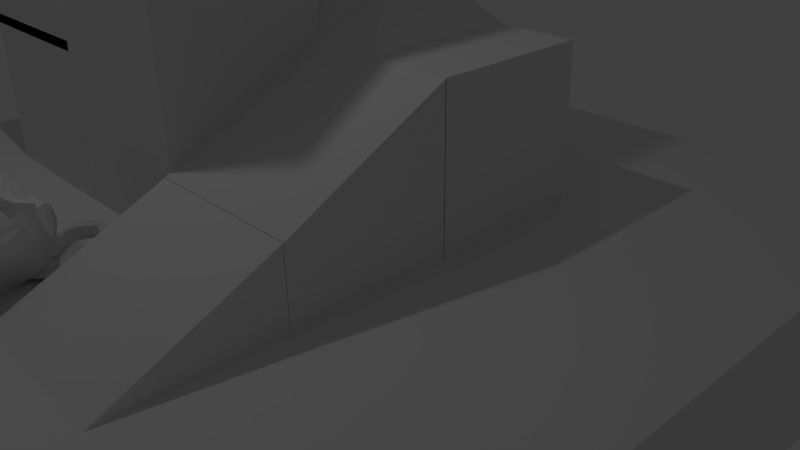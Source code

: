 # Source: untitled.blend  (saved by Blender 2.76.0; exported with 4.5.12 LTS)
import bpy
from mathutils import Matrix  # noqa: F401  (used for matrix-valued properties, if any)

bpy.ops.wm.read_factory_settings(use_empty=True)
scene = bpy.context.scene
scene.name = 'Scene'

# ---- collections
col_collection_1 = bpy.data.collections.new('Collection 1'); scene.collection.children.link(col_collection_1)

# ---- materials (node trees are filled in below, after node groups)
mat_material_001 = bpy.data.materials.new('Material.001')
mat_material_001.alpha_threshold = 0.0
mat_material_001.use_transparent_shadow = False
mat_material_001.roughness = 0.5
mat_material_002 = bpy.data.materials.new('Material.002')
mat_material_002.alpha_threshold = 0.0
mat_material_002.use_transparent_shadow = False
mat_material_002.roughness = 0.5

# ---- material node trees

# ---- world
world_world = bpy.data.worlds.new('World'); scene.world = world_world
world_world.color = (0.05088, 0.05088, 0.05088)
world_world.use_sun_shadow = False
world_world.sun_shadow_jitter_overblur = 0.0
world_world.cycles.sampling_method = 'MANUAL'
world_world.cycles.sample_map_resolution = 256

# ---- cameras
cam_camera = bpy.data.cameras.new('Camera')
cam_camera.clip_end = 100.0
cam_camera.lens = 35.0
cam_camera.sensor_width = 32.0
cam_camera.sensor_height = 18.0
cam_camera.ortho_scale = 7.314
cam_camera.dof.focus_distance = 0.0
cam_camera.dof.aperture_fstop = 128.0

# ---- lights
light_lamp = bpy.data.lights.new('Lamp', 'POINT')
light_lamp.transmission_factor = 0.0
light_lamp.cutoff_distance = 30.0
light_lamp.energy = 100.0
light_lamp.shadow_buffer_clip_start = 1.001
light_lamp.shadow_soft_size = 0.1
light_lamp.shadow_maximum_resolution = 0.006
light_lamp.use_absolute_resolution = True
light_lamp.cycles.use_multiple_importance_sampling = False

# ---- meshes
me_cube_014 = bpy.data.meshes.new('Cube.014')
me_cube_014.from_pydata([(-1.0, -1.0, -1.0), (-1.0, -1.0, 1.0), (-1.0, 1.0, -1.0), (-1.0, 1.0, 1.0), (1.0, -1.0, -1.0), (1.0, -1.0, 1.0), (1.0, 1.0, -1.0), (1.0, 1.0, 1.0)], [], [(1, 3, 2, 0), (3, 7, 6, 2), (7, 5, 4, 6), (5, 1, 0, 4), (0, 2, 6, 4), (5, 7, 3, 1)])
_uv = me_cube_014.uv_layers.new(name='UVMap')
_uv.uv.foreach_set('vector', [0.3331, 0.0001998, 0.0001998, 0.0001998, 0.0001998, 0.3331, 0.3331, 0.3331, 0.3331, 0.3335, 0.0001998, 0.3335, 0.0001998, 0.6665, 0.3331, 0.6665, 0.0001998, 0.6669, 0.3331, 0.6669, 0.3331, 0.9998, 0.0001998, 0.9998, 0.3335, 0.0001998, 0.6665, 0.0001998, 0.6665, 0.3331, 0.3335, 0.3331, 0.6665, 0.6665, 0.6665, 0.3335, 0.3335, 0.3335, 0.3335, 0.6665, 0.6669, 0.3331, 0.6669, 0.0001998, 0.9998, 0.0001998, 0.9998, 0.3331])
me_cube_014.materials.append(mat_material_001)
me_cube_014.use_remesh_preserve_volume = False
me_cube_014.use_remesh_preserve_attributes = False
me_cube_014.use_mirror_vertex_groups = False
me_cube_014.update()
me_suzanne = bpy.data.meshes.new('Suzanne')
me_suzanne.from_pydata([(0.4375, -0.7656, 0.1641), (-0.4375, -0.7656, 0.1641), (0.5, -0.6875, 0.09375), (-0.5, -0.6875, 0.09375), (0.5469, -0.5781, 0.05469), (-0.5469, -0.5781, 0.05469), (0.3516, -0.6172, -0.02344), (-0.3516, -0.6172, -0.02344), (0.3516, -0.7188, 0.03125), (-0.3516, -0.7188, 0.03125), (0.3516, -0.7812, 0.1328), (-0.3516, -0.7812, 0.1328), (0.2734, -0.7969, 0.1641), (-0.2734, -0.7969, 0.1641), (0.2031, -0.7422, 0.09375), (-0.2031, -0.7422, 0.09375), (0.1562, -0.6484, 0.05469), (-0.1562, -0.6484, 0.05469), (0.07812, -0.6562, 0.2422), (-0.07812, -0.6562, 0.2422), (0.1406, -0.7422, 0.2422), (-0.1406, -0.7422, 0.2422), (0.2422, -0.7969, 0.2422), (-0.2422, -0.7969, 0.2422), (0.2734, -0.7969, 0.3281), (-0.2734, -0.7969, 0.3281), (0.2031, -0.7422, 0.3906), (-0.2031, -0.7422, 0.3906), (0.1562, -0.6484, 0.4375), (-0.1562, -0.6484, 0.4375), (0.3516, -0.6172, 0.5156), (-0.3516, -0.6172, 0.5156), (0.3516, -0.7188, 0.4531), (-0.3516, -0.7188, 0.4531), (0.3516, -0.7812, 0.3594), (-0.3516, -0.7812, 0.3594), (0.4375, -0.7656, 0.3281), (-0.4375, -0.7656, 0.3281), (0.5, -0.6875, 0.3906), (-0.5, -0.6875, 0.3906), (0.5469, -0.5781, 0.4375), (-0.5469, -0.5781, 0.4375), (0.625, -0.5625, 0.2422), (-0.625, -0.5625, 0.2422), (0.5625, -0.6719, 0.2422), (-0.5625, -0.6719, 0.2422), (0.4688, -0.7578, 0.2422), (-0.4688, -0.7578, 0.2422), (0.4766, -0.7734, 0.2422), (-0.4766, -0.7734, 0.2422), (0.4453, -0.7812, 0.3359), (-0.4453, -0.7812, 0.3359), (0.3516, -0.8047, 0.375), (-0.3516, -0.8047, 0.375), (0.2656, -0.8203, 0.3359), (-0.2656, -0.8203, 0.3359), (0.2266, -0.8203, 0.2422), (-0.2266, -0.8203, 0.2422), (0.2656, -0.8203, 0.1562), (-0.2656, -0.8203, 0.1562), (0.3516, -0.8281, 0.2422), (-0.3516, -0.8281, 0.2422), (0.3516, -0.8047, 0.1172), (-0.3516, -0.8047, 0.1172), (0.4453, -0.7812, 0.1562), (-0.4453, -0.7812, 0.1562), (0.0, -0.7422, 0.4297), (0.0, -0.8203, 0.3516), (0.0, -0.7344, -0.6797), (0.0, -0.7812, -0.3203), (0.0, -0.7969, -0.1875), (0.0, -0.7188, -0.7734), (0.0, -0.6016, 0.4062), (0.0, -0.5703, 0.5703), (0.0, 0.5469, 0.8984), (0.0, 0.8516, 0.5625), (0.0, 0.8281, 0.07031), (0.0, 0.3516, -0.3828), (0.2031, -0.5625, -0.1875), (-0.2031, -0.5625, -0.1875), (0.3125, -0.5703, -0.4375), (-0.3125, -0.5703, -0.4375), (0.3516, -0.5703, -0.6953), (-0.3516, -0.5703, -0.6953), (0.3672, -0.5312, -0.8906), (-0.3672, -0.5312, -0.8906), (0.3281, -0.5234, -0.9453), (-0.3281, -0.5234, -0.9453), (0.1797, -0.5547, -0.9688), (-0.1797, -0.5547, -0.9688), (0.0, -0.5781, -0.9844), (0.4375, -0.5312, -0.1406), (-0.4375, -0.5312, -0.1406), (0.6328, -0.5391, -0.03906), (-0.6328, -0.5391, -0.03906), (0.8281, -0.4453, 0.1484), (-0.8281, -0.4453, 0.1484), (0.8594, -0.5938, 0.4297), (-0.8594, -0.5938, 0.4297), (0.7109, -0.625, 0.4844), (-0.7109, -0.625, 0.4844), (0.4922, -0.6875, 0.6016), (-0.4922, -0.6875, 0.6016), (0.3203, -0.7344, 0.7578), (-0.3203, -0.7344, 0.7578), (0.1562, -0.7578, 0.7188), (-0.1562, -0.7578, 0.7188), (0.0625, -0.75, 0.4922), (-0.0625, -0.75, 0.4922), (0.1641, -0.7734, 0.4141), (-0.1641, -0.7734, 0.4141), (0.125, -0.7656, 0.3047), (-0.125, -0.7656, 0.3047), (0.2031, -0.7422, 0.09375), (-0.2031, -0.7422, 0.09375), (0.375, -0.7031, 0.01562), (-0.375, -0.7031, 0.01562), (0.4922, -0.6719, 0.0625), (-0.4922, -0.6719, 0.0625), (0.625, -0.6484, 0.1875), (-0.625, -0.6484, 0.1875), (0.6406, -0.6484, 0.2969), (-0.6406, -0.6484, 0.2969), (0.6016, -0.6641, 0.375), (-0.6016, -0.6641, 0.375), (0.4297, -0.7188, 0.4375), (-0.4297, -0.7188, 0.4375), (0.25, -0.7578, 0.4688), (-0.25, -0.7578, 0.4688), (0.0, -0.7344, -0.7656), (0.1094, -0.7344, -0.7188), (-0.1094, -0.7344, -0.7188), (0.1172, -0.7109, -0.8359), (-0.1172, -0.7109, -0.8359), (0.0625, -0.6953, -0.8828), (-0.0625, -0.6953, -0.8828), (0.0, -0.6875, -0.8906), (0.0, -0.75, -0.1953), (0.0, -0.7422, -0.1406), (0.1016, -0.7422, -0.1484), (-0.1016, -0.7422, -0.1484), (0.125, -0.75, -0.2266), (-0.125, -0.75, -0.2266), (0.08594, -0.7422, -0.2891), (-0.08594, -0.7422, -0.2891), (0.3984, -0.6719, -0.04688), (-0.3984, -0.6719, -0.04688), (0.6172, -0.625, 0.05469), (-0.6172, -0.625, 0.05469), (0.7266, -0.6016, 0.2031), (-0.7266, -0.6016, 0.2031), (0.7422, -0.6562, 0.375), (-0.7422, -0.6562, 0.375), (0.6875, -0.7266, 0.4141), (-0.6875, -0.7266, 0.4141), (0.4375, -0.7969, 0.5469), (-0.4375, -0.7969, 0.5469), (0.3125, -0.8359, 0.6406), (-0.3125, -0.8359, 0.6406), (0.2031, -0.8516, 0.6172), (-0.2031, -0.8516, 0.6172), (0.1016, -0.8438, 0.4297), (-0.1016, -0.8438, 0.4297), (0.125, -0.8125, -0.1016), (-0.125, -0.8125, -0.1016), (0.2109, -0.7109, -0.4453), (-0.2109, -0.7109, -0.4453), (0.25, -0.6875, -0.7031), (-0.25, -0.6875, -0.7031), (0.2656, -0.6641, -0.8203), (-0.2656, -0.6641, -0.8203), (0.2344, -0.6328, -0.9141), (-0.2344, -0.6328, -0.9141), (0.1641, -0.6328, -0.9297), (-0.1641, -0.6328, -0.9297), (0.0, -0.6406, -0.9453), (0.0, -0.7266, 0.04688), (0.0, -0.7656, 0.2109), (0.3281, -0.7422, 0.4766), (-0.3281, -0.7422, 0.4766), (0.1641, -0.75, 0.1406), (-0.1641, -0.75, 0.1406), (0.1328, -0.7578, 0.2109), (-0.1328, -0.7578, 0.2109), (0.1172, -0.7344, -0.6875), (-0.1172, -0.7344, -0.6875), (0.07812, -0.75, -0.4453), (-0.07812, -0.75, -0.4453), (0.0, -0.75, -0.4453), (0.0, -0.7422, -0.3281), (0.09375, -0.7812, -0.2734), (-0.09375, -0.7812, -0.2734), (0.1328, -0.7969, -0.2266), (-0.1328, -0.7969, -0.2266), (0.1094, -0.7812, -0.1328), (-0.1094, -0.7812, -0.1328), (0.03906, -0.7812, -0.125), (-0.03906, -0.7812, -0.125), (0.0, -0.8281, -0.2031), (0.04688, -0.8125, -0.1484), (-0.04688, -0.8125, -0.1484), (0.09375, -0.8125, -0.1562), (-0.09375, -0.8125, -0.1562), (0.1094, -0.8281, -0.2266), (-0.1094, -0.8281, -0.2266), (0.07812, -0.8047, -0.25), (-0.07812, -0.8047, -0.25), (0.0, -0.8047, -0.2891), (0.2578, -0.5547, -0.3125), (-0.2578, -0.5547, -0.3125), (0.1641, -0.7109, -0.2422), (-0.1641, -0.7109, -0.2422), (0.1797, -0.7109, -0.3125), (-0.1797, -0.7109, -0.3125), (0.2344, -0.5547, -0.25), (-0.2344, -0.5547, -0.25), (0.0, -0.6875, -0.875), (0.04688, -0.6875, -0.8672), (-0.04688, -0.6875, -0.8672), (0.09375, -0.7109, -0.8203), (-0.09375, -0.7109, -0.8203), (0.09375, -0.7266, -0.7422), (-0.09375, -0.7266, -0.7422), (0.0, -0.6562, -0.7812), (0.09375, -0.6641, -0.75), (-0.09375, -0.6641, -0.75), (0.09375, -0.6406, -0.8125), (-0.09375, -0.6406, -0.8125), (0.04688, -0.6328, -0.8516), (-0.04688, -0.6328, -0.8516), (0.0, -0.6328, -0.8594), (0.1719, -0.7812, 0.2188), (-0.1719, -0.7812, 0.2188), (0.1875, -0.7734, 0.1562), (-0.1875, -0.7734, 0.1562), (0.3359, -0.7578, 0.4297), (-0.3359, -0.7578, 0.4297), (0.2734, -0.7734, 0.4219), (-0.2734, -0.7734, 0.4219), (0.4219, -0.7734, 0.3984), (-0.4219, -0.7734, 0.3984), (0.5625, -0.6953, 0.3516), (-0.5625, -0.6953, 0.3516), (0.5859, -0.6875, 0.2891), (-0.5859, -0.6875, 0.2891), (0.5781, -0.6797, 0.1953), (-0.5781, -0.6797, 0.1953), (0.4766, -0.7188, 0.1016), (-0.4766, -0.7188, 0.1016), (0.375, -0.7422, 0.0625), (-0.375, -0.7422, 0.0625), (0.2266, -0.7812, 0.1094), (-0.2266, -0.7812, 0.1094), (0.1797, -0.7812, 0.2969), (-0.1797, -0.7812, 0.2969), (0.2109, -0.7812, 0.375), (-0.2109, -0.7812, 0.375), (0.2344, -0.7578, 0.3594), (-0.2344, -0.7578, 0.3594), (0.1953, -0.7578, 0.2969), (-0.1953, -0.7578, 0.2969), (0.2422, -0.7578, 0.125), (-0.2422, -0.7578, 0.125), (0.375, -0.7266, 0.08594), (-0.375, -0.7266, 0.08594), (0.4609, -0.7031, 0.1172), (-0.4609, -0.7031, 0.1172), (0.5469, -0.6719, 0.2109), (-0.5469, -0.6719, 0.2109), (0.5547, -0.6719, 0.2812), (-0.5547, -0.6719, 0.2812), (0.5312, -0.6797, 0.3359), (-0.5312, -0.6797, 0.3359), (0.4141, -0.75, 0.3906), (-0.4141, -0.75, 0.3906), (0.2812, -0.7656, 0.3984), (-0.2812, -0.7656, 0.3984), (0.3359, -0.75, 0.4062), (-0.3359, -0.75, 0.4062), (0.2031, -0.75, 0.1719), (-0.2031, -0.75, 0.1719), (0.1953, -0.75, 0.2266), (-0.1953, -0.75, 0.2266), (0.1094, -0.6094, 0.4609), (-0.1094, -0.6094, 0.4609), (0.1953, -0.6172, 0.6641), (-0.1953, -0.6172, 0.6641), (0.3359, -0.5938, 0.6875), (-0.3359, -0.5938, 0.6875), (0.4844, -0.5547, 0.5547), (-0.4844, -0.5547, 0.5547), (0.6797, -0.4922, 0.4531), (-0.6797, -0.4922, 0.4531), (0.7969, -0.4609, 0.4062), (-0.7969, -0.4609, 0.4062), (0.7734, -0.375, 0.1641), (-0.7734, -0.375, 0.1641), (0.6016, -0.4141, 0.0), (-0.6016, -0.4141, 0.0), (0.4375, -0.4688, -0.09375), (-0.4375, -0.4688, -0.09375), (0.0, -0.2891, 0.8984), (0.0, 0.07812, 0.9844), (0.0, 0.6719, -0.1953), (0.0, -0.1875, -0.4609), (0.0, -0.4609, -0.9766), (0.0, -0.3438, -0.8047), (0.0, -0.3203, -0.5703), (0.0, -0.2812, -0.4844), (0.8516, -0.05469, 0.2344), (-0.8516, -0.05469, 0.2344), (0.8594, 0.04688, 0.3203), (-0.8594, 0.04688, 0.3203), (0.7734, 0.4375, 0.2656), (-0.7734, 0.4375, 0.2656), (0.4609, 0.7031, 0.4375), (-0.4609, 0.7031, 0.4375), (0.7344, -0.07031, -0.04688), (-0.7344, -0.07031, -0.04688), (0.5938, 0.1641, -0.125), (-0.5938, 0.1641, -0.125), (0.6406, 0.4297, -0.007812), (-0.6406, 0.4297, -0.007812), (0.3359, 0.6641, 0.05469), (-0.3359, 0.6641, 0.05469), (0.2344, -0.4062, -0.3516), (-0.2344, -0.4062, -0.3516), (0.1797, -0.2578, -0.4141), (-0.1797, -0.2578, -0.4141), (0.2891, -0.3828, -0.7109), (-0.2891, -0.3828, -0.7109), (0.25, -0.3906, -0.5), (-0.25, -0.3906, -0.5), (0.3281, -0.3984, -0.9141), (-0.3281, -0.3984, -0.9141), (0.1406, -0.3672, -0.7578), (-0.1406, -0.3672, -0.7578), (0.125, -0.3594, -0.5391), (-0.125, -0.3594, -0.5391), (0.1641, -0.4375, -0.9453), (-0.1641, -0.4375, -0.9453), (0.2188, -0.4297, -0.2812), (-0.2188, -0.4297, -0.2812), (0.2109, -0.4688, -0.2266), (-0.2109, -0.4688, -0.2266), (0.2031, -0.5, -0.1719), (-0.2031, -0.5, -0.1719), (0.2109, -0.1641, -0.3906), (-0.2109, -0.1641, -0.3906), (0.2969, 0.2656, -0.3125), (-0.2969, 0.2656, -0.3125), (0.3438, 0.5391, -0.1484), (-0.3438, 0.5391, -0.1484), (0.4531, 0.3828, 0.8672), (-0.4531, 0.3828, 0.8672), (0.4531, 0.07031, 0.9297), (-0.4531, 0.07031, 0.9297), (0.4531, -0.2344, 0.8516), (-0.4531, -0.2344, 0.8516), (0.4609, -0.4297, 0.5234), (-0.4609, -0.4297, 0.5234), (0.7266, -0.3359, 0.4062), (-0.7266, -0.3359, 0.4062), (0.6328, -0.2812, 0.4531), (-0.6328, -0.2812, 0.4531), (0.6406, -0.05469, 0.7031), (-0.6406, -0.05469, 0.7031), (0.7969, -0.125, 0.5625), (-0.7969, -0.125, 0.5625), (0.7969, 0.1172, 0.6172), (-0.7969, 0.1172, 0.6172), (0.6406, 0.1953, 0.75), (-0.6406, 0.1953, 0.75), (0.6406, 0.4453, 0.6797), (-0.6406, 0.4453, 0.6797), (0.7969, 0.3594, 0.5391), (-0.7969, 0.3594, 0.5391), (0.6172, 0.5859, 0.3281), (-0.6172, 0.5859, 0.3281), (0.4844, 0.5469, 0.02344), (-0.4844, 0.5469, 0.02344), (0.8203, 0.2031, 0.3281), (-0.8203, 0.2031, 0.3281), (0.4062, -0.1484, -0.1719), (-0.4062, -0.1484, -0.1719), (0.4297, 0.2109, -0.1953), (-0.4297, 0.2109, -0.1953), (0.8906, 0.2344, 0.4062), (-0.8906, 0.2344, 0.4062), (0.7734, 0.125, -0.1406), (-0.7734, 0.125, -0.1406), (1.039, 0.3281, -0.1016), (-1.039, 0.3281, -0.1016), (1.281, 0.4297, 0.05469), (-1.281, 0.4297, 0.05469), (1.352, 0.4219, 0.3203), (-1.352, 0.4219, 0.3203), (1.234, 0.4219, 0.5078), (-1.234, 0.4219, 0.5078), (1.023, 0.3125, 0.4766), (-1.023, 0.3125, 0.4766), (1.016, 0.2891, 0.4141), (-1.016, 0.2891, 0.4141), (1.188, 0.3906, 0.4375), (-1.188, 0.3906, 0.4375), (1.266, 0.4062, 0.2891), (-1.266, 0.4062, 0.2891), (1.211, 0.4062, 0.07812), (-1.211, 0.4062, 0.07812), (1.031, 0.3047, -0.03906), (-1.031, 0.3047, -0.03906), (0.8281, 0.1328, -0.07031), (-0.8281, 0.1328, -0.07031), (0.9219, 0.2188, 0.3594), (-0.9219, 0.2188, 0.3594), (0.9453, 0.2891, 0.3047), (-0.9453, 0.2891, 0.3047), (0.8828, 0.2109, -0.02344), (-0.8828, 0.2109, -0.02344), (1.039, 0.3672, 0.0), (-1.039, 0.3672, 0.0), (1.188, 0.4453, 0.09375), (-1.188, 0.4453, 0.09375), (1.234, 0.4453, 0.25), (-1.234, 0.4453, 0.25), (1.172, 0.4375, 0.3594), (-1.172, 0.4375, 0.3594), (1.023, 0.3594, 0.3438), (-1.023, 0.3594, 0.3438), (0.8438, 0.2109, 0.2891), (-0.8438, 0.2109, 0.2891), (0.8359, 0.2734, 0.1719), (-0.8359, 0.2734, 0.1719), (0.7578, 0.2734, 0.09375), (-0.7578, 0.2734, 0.09375), (0.8203, 0.2734, 0.08594), (-0.8203, 0.2734, 0.08594), (0.8438, 0.2734, 0.01562), (-0.8438, 0.2734, 0.01562), (0.8125, 0.2734, -0.01562), (-0.8125, 0.2734, -0.01562), (0.7266, 0.07031, 0.0), (-0.7266, 0.07031, 0.0), (0.7188, 0.1719, -0.02344), (-0.7188, 0.1719, -0.02344), (0.7188, 0.1875, 0.03906), (-0.7188, 0.1875, 0.03906), (0.7969, 0.2109, 0.2031), (-0.7969, 0.2109, 0.2031), (0.8906, 0.2656, 0.2422), (-0.8906, 0.2656, 0.2422), (0.8906, 0.3203, 0.2344), (-0.8906, 0.3203, 0.2344), (0.8125, 0.3203, -0.01562), (-0.8125, 0.3203, -0.01562), (0.8516, 0.3203, 0.01562), (-0.8516, 0.3203, 0.01562), (0.8281, 0.3203, 0.07812), (-0.8281, 0.3203, 0.07812), (0.7656, 0.3203, 0.09375), (-0.7656, 0.3203, 0.09375), (0.8438, 0.3203, 0.1719), (-0.8438, 0.3203, 0.1719), (1.039, 0.4141, 0.3281), (-1.039, 0.4141, 0.3281), (1.188, 0.4844, 0.3438), (-1.188, 0.4844, 0.3438), (1.258, 0.4922, 0.2422), (-1.258, 0.4922, 0.2422), (1.211, 0.4844, 0.08594), (-1.211, 0.4844, 0.08594), (1.047, 0.4219, 0.0), (-1.047, 0.4219, 0.0), (0.8828, 0.2656, -0.01562), (-0.8828, 0.2656, -0.01562), (0.9531, 0.3438, 0.2891), (-0.9531, 0.3438, 0.2891), (0.8906, 0.3281, 0.1094), (-0.8906, 0.3281, 0.1094), (0.9375, 0.3359, 0.0625), (-0.9375, 0.3359, 0.0625), (1.0, 0.3672, 0.125), (-1.0, 0.3672, 0.125), (0.9609, 0.3516, 0.1719), (-0.9609, 0.3516, 0.1719), (1.016, 0.375, 0.2344), (-1.016, 0.375, 0.2344), (1.055, 0.3828, 0.1875), (-1.055, 0.3828, 0.1875), (1.109, 0.3906, 0.2109), (-1.109, 0.3906, 0.2109), (1.086, 0.3906, 0.2734), (-1.086, 0.3906, 0.2734), (1.023, 0.4844, 0.4375), (-1.023, 0.4844, 0.4375), (1.25, 0.5469, 0.4688), (-1.25, 0.5469, 0.4688), (1.367, 0.5, 0.2969), (-1.367, 0.5, 0.2969), (1.312, 0.5312, 0.05469), (-1.312, 0.5312, 0.05469), (1.039, 0.4922, -0.08594), (-1.039, 0.4922, -0.08594), (0.7891, 0.3281, -0.125), (-0.7891, 0.3281, -0.125), (0.8594, 0.3828, 0.3828), (-0.8594, 0.3828, 0.3828)], [], [(46, 0, 2, 44), (3, 1, 47, 45), (44, 2, 4, 42), (5, 3, 45, 43), (2, 8, 6, 4), (7, 9, 3, 5), (0, 10, 8, 2), (9, 11, 1, 3), (10, 12, 14, 8), (15, 13, 11, 9), (8, 14, 16, 6), (17, 15, 9, 7), (14, 20, 18, 16), (19, 21, 15, 17), (12, 22, 20, 14), (21, 23, 13, 15), (22, 24, 26, 20), (27, 25, 23, 21), (20, 26, 28, 18), (29, 27, 21, 19), (26, 32, 30, 28), (31, 33, 27, 29), (24, 34, 32, 26), (33, 35, 25, 27), (34, 36, 38, 32), (39, 37, 35, 33), (32, 38, 40, 30), (41, 39, 33, 31), (38, 44, 42, 40), (43, 45, 39, 41), (36, 46, 44, 38), (45, 47, 37, 39), (46, 36, 50, 48), (51, 37, 47, 49), (36, 34, 52, 50), (53, 35, 37, 51), (34, 24, 54, 52), (55, 25, 35, 53), (24, 22, 56, 54), (57, 23, 25, 55), (22, 12, 58, 56), (59, 13, 23, 57), (12, 10, 62, 58), (63, 11, 13, 59), (10, 0, 64, 62), (65, 1, 11, 63), (0, 46, 48, 64), (49, 47, 1, 65), (60, 64, 48), (49, 65, 61), (62, 64, 60), (61, 65, 63), (60, 58, 62), (63, 59, 61), (60, 56, 58), (59, 57, 61), (60, 54, 56), (57, 55, 61), (60, 52, 54), (55, 53, 61), (60, 50, 52), (53, 51, 61), (60, 48, 50), (51, 49, 61), (88, 173, 175, 90), (175, 174, 89, 90), (86, 171, 173, 88), (174, 172, 87, 89), (84, 169, 171, 86), (172, 170, 85, 87), (82, 167, 169, 84), (170, 168, 83, 85), (80, 165, 167, 82), (168, 166, 81, 83), (78, 91, 145, 163), (146, 92, 79, 164), (91, 93, 147, 145), (148, 94, 92, 146), (93, 95, 149, 147), (150, 96, 94, 148), (95, 97, 151, 149), (152, 98, 96, 150), (97, 99, 153, 151), (154, 100, 98, 152), (99, 101, 155, 153), (156, 102, 100, 154), (101, 103, 157, 155), (158, 104, 102, 156), (103, 105, 159, 157), (160, 106, 104, 158), (105, 107, 161, 159), (162, 108, 106, 160), (107, 66, 67, 161), (67, 66, 108, 162), (109, 127, 159, 161), (160, 128, 110, 162), (127, 178, 157, 159), (158, 179, 128, 160), (125, 155, 157, 178), (158, 156, 126, 179), (123, 153, 155, 125), (156, 154, 124, 126), (121, 151, 153, 123), (154, 152, 122, 124), (119, 149, 151, 121), (152, 150, 120, 122), (117, 147, 149, 119), (150, 148, 118, 120), (115, 145, 147, 117), (148, 146, 116, 118), (113, 163, 145, 115), (146, 164, 114, 116), (113, 180, 176, 163), (176, 181, 114, 164), (109, 161, 67, 111), (67, 162, 110, 112), (111, 67, 177, 182), (177, 67, 112, 183), (176, 180, 182, 177), (183, 181, 176, 177), (134, 136, 175, 173), (175, 136, 135, 174), (132, 134, 173, 171), (174, 135, 133, 172), (130, 132, 171, 169), (172, 133, 131, 170), (165, 186, 184, 167), (185, 187, 166, 168), (130, 169, 167, 184), (168, 170, 131, 185), (143, 189, 188, 186), (188, 189, 144, 187), (184, 186, 188, 68), (188, 187, 185, 68), (129, 130, 184, 68), (185, 131, 129, 68), (141, 192, 190, 143), (191, 193, 142, 144), (139, 194, 192, 141), (193, 195, 140, 142), (138, 196, 194, 139), (195, 197, 138, 140), (137, 70, 196, 138), (197, 70, 137, 138), (189, 143, 190, 69), (191, 144, 189, 69), (69, 190, 205, 207), (206, 191, 69, 207), (70, 198, 199, 196), (200, 198, 70, 197), (196, 199, 201, 194), (202, 200, 197, 195), (194, 201, 203, 192), (204, 202, 195, 193), (192, 203, 205, 190), (206, 204, 193, 191), (198, 203, 201, 199), (202, 204, 198, 200), (198, 207, 205, 203), (206, 207, 198, 204), (138, 139, 163, 176), (164, 140, 138, 176), (139, 141, 210, 163), (211, 142, 140, 164), (141, 143, 212, 210), (213, 144, 142, 211), (143, 186, 165, 212), (166, 187, 144, 213), (80, 208, 212, 165), (213, 209, 81, 166), (208, 214, 210, 212), (211, 215, 209, 213), (78, 163, 210, 214), (211, 164, 79, 215), (130, 129, 71, 221), (71, 129, 131, 222), (132, 130, 221, 219), (222, 131, 133, 220), (134, 132, 219, 217), (220, 133, 135, 218), (136, 134, 217, 216), (218, 135, 136, 216), (216, 217, 228, 230), (229, 218, 216, 230), (217, 219, 226, 228), (227, 220, 218, 229), (219, 221, 224, 226), (225, 222, 220, 227), (221, 71, 223, 224), (223, 71, 222, 225), (223, 230, 228, 224), (229, 230, 223, 225), (224, 228, 226), (227, 229, 225), (182, 180, 233, 231), (234, 181, 183, 232), (111, 182, 231, 253), (232, 183, 112, 254), (109, 111, 253, 255), (254, 112, 110, 256), (180, 113, 251, 233), (252, 114, 181, 234), (113, 115, 249, 251), (250, 116, 114, 252), (115, 117, 247, 249), (248, 118, 116, 250), (117, 119, 245, 247), (246, 120, 118, 248), (119, 121, 243, 245), (244, 122, 120, 246), (121, 123, 241, 243), (242, 124, 122, 244), (123, 125, 239, 241), (240, 126, 124, 242), (125, 178, 235, 239), (236, 179, 126, 240), (178, 127, 237, 235), (238, 128, 179, 236), (127, 109, 255, 237), (256, 110, 128, 238), (237, 255, 257, 275), (258, 256, 238, 276), (235, 237, 275, 277), (276, 238, 236, 278), (239, 235, 277, 273), (278, 236, 240, 274), (241, 239, 273, 271), (274, 240, 242, 272), (243, 241, 271, 269), (272, 242, 244, 270), (245, 243, 269, 267), (270, 244, 246, 268), (247, 245, 267, 265), (268, 246, 248, 266), (249, 247, 265, 263), (266, 248, 250, 264), (251, 249, 263, 261), (264, 250, 252, 262), (233, 251, 261, 279), (262, 252, 234, 280), (255, 253, 259, 257), (260, 254, 256, 258), (253, 231, 281, 259), (282, 232, 254, 260), (231, 233, 279, 281), (280, 234, 232, 282), (66, 107, 283, 72), (284, 108, 66, 72), (107, 105, 285, 283), (286, 106, 108, 284), (105, 103, 287, 285), (288, 104, 106, 286), (103, 101, 289, 287), (290, 102, 104, 288), (101, 99, 291, 289), (292, 100, 102, 290), (99, 97, 293, 291), (294, 98, 100, 292), (97, 95, 295, 293), (296, 96, 98, 294), (95, 93, 297, 295), (298, 94, 96, 296), (93, 91, 299, 297), (300, 92, 94, 298), (307, 308, 327, 337), (328, 308, 307, 338), (306, 307, 337, 335), (338, 307, 306, 336), (305, 306, 335, 339), (336, 306, 305, 340), (88, 90, 305, 339), (305, 90, 89, 340), (86, 88, 339, 333), (340, 89, 87, 334), (84, 86, 333, 329), (334, 87, 85, 330), (82, 84, 329, 331), (330, 85, 83, 332), (329, 335, 337, 331), (338, 336, 330, 332), (329, 333, 339, 335), (340, 334, 330, 336), (325, 331, 337, 327), (338, 332, 326, 328), (80, 82, 331, 325), (332, 83, 81, 326), (208, 341, 343, 214), (344, 342, 209, 215), (80, 325, 341, 208), (342, 326, 81, 209), (78, 214, 343, 345), (344, 215, 79, 346), (78, 345, 299, 91), (300, 346, 79, 92), (76, 323, 351, 303), (352, 324, 76, 303), (303, 351, 349, 77), (350, 352, 303, 77), (77, 349, 347, 304), (348, 350, 77, 304), (304, 347, 327, 308), (328, 348, 304, 308), (325, 327, 347, 341), (348, 328, 326, 342), (295, 297, 317, 309), (318, 298, 296, 310), (75, 315, 323, 76), (324, 316, 75, 76), (301, 357, 355, 302), (356, 358, 301, 302), (302, 355, 353, 74), (354, 356, 302, 74), (74, 353, 315, 75), (316, 354, 74, 75), (291, 293, 361, 363), (362, 294, 292, 364), (363, 361, 367, 365), (368, 362, 364, 366), (365, 367, 369, 371), (370, 368, 366, 372), (371, 369, 375, 373), (376, 370, 372, 374), (313, 377, 373, 375), (374, 378, 314, 376), (315, 353, 373, 377), (374, 354, 316, 378), (353, 355, 371, 373), (372, 356, 354, 374), (355, 357, 365, 371), (366, 358, 356, 372), (357, 359, 363, 365), (364, 360, 358, 366), (289, 291, 363, 359), (364, 292, 290, 360), (73, 359, 357, 301), (358, 360, 73, 301), (283, 285, 287, 289), (288, 286, 284, 290), (283, 289, 359, 73), (360, 290, 284, 73), (72, 283, 73), (73, 284, 72), (293, 295, 309, 361), (310, 296, 294, 362), (309, 311, 367, 361), (368, 312, 310, 362), (311, 381, 369, 367), (370, 382, 312, 368), (313, 375, 369, 381), (370, 376, 314, 382), (347, 349, 385, 383), (386, 350, 348, 384), (317, 383, 385, 319), (386, 384, 318, 320), (297, 299, 383, 317), (384, 300, 298, 318), (299, 343, 341, 383), (342, 344, 300, 384), (341, 347, 383), (384, 348, 342), (299, 345, 343), (344, 346, 300), (313, 321, 379, 377), (380, 322, 314, 378), (315, 377, 379, 323), (380, 378, 316, 324), (319, 385, 379, 321), (380, 386, 320, 322), (349, 351, 379, 385), (380, 352, 350, 386), (323, 379, 351), (352, 380, 324), (399, 387, 413, 401), (414, 388, 400, 402), (399, 401, 403, 397), (404, 402, 400, 398), (397, 403, 405, 395), (406, 404, 398, 396), (395, 405, 407, 393), (408, 406, 396, 394), (393, 407, 409, 391), (410, 408, 394, 392), (391, 409, 411, 389), (412, 410, 392, 390), (409, 419, 417, 411), (418, 420, 410, 412), (407, 421, 419, 409), (420, 422, 408, 410), (405, 423, 421, 407), (422, 424, 406, 408), (403, 425, 423, 405), (424, 426, 404, 406), (401, 427, 425, 403), (426, 428, 402, 404), (401, 413, 415, 427), (416, 414, 402, 428), (317, 319, 443, 441), (444, 320, 318, 442), (319, 389, 411, 443), (412, 390, 320, 444), (309, 317, 441, 311), (442, 318, 310, 312), (381, 429, 413, 387), (414, 430, 382, 388), (411, 417, 439, 443), (440, 418, 412, 444), (437, 445, 443, 439), (444, 446, 438, 440), (433, 445, 437, 435), (438, 446, 434, 436), (431, 447, 445, 433), (446, 448, 432, 434), (429, 447, 431, 449), (432, 448, 430, 450), (413, 429, 449, 415), (450, 430, 414, 416), (311, 447, 429, 381), (430, 448, 312, 382), (311, 441, 445, 447), (446, 442, 312, 448), (441, 443, 445), (446, 444, 442), (415, 449, 451, 475), (452, 450, 416, 476), (449, 431, 461, 451), (462, 432, 450, 452), (431, 433, 459, 461), (460, 434, 432, 462), (433, 435, 457, 459), (458, 436, 434, 460), (435, 437, 455, 457), (456, 438, 436, 458), (437, 439, 453, 455), (454, 440, 438, 456), (439, 417, 473, 453), (474, 418, 440, 454), (427, 415, 475, 463), (476, 416, 428, 464), (425, 427, 463, 465), (464, 428, 426, 466), (423, 425, 465, 467), (466, 426, 424, 468), (421, 423, 467, 469), (468, 424, 422, 470), (419, 421, 469, 471), (470, 422, 420, 472), (417, 419, 471, 473), (472, 420, 418, 474), (457, 455, 479, 477), (480, 456, 458, 478), (477, 479, 481, 483), (482, 480, 478, 484), (483, 481, 487, 485), (488, 482, 484, 486), (485, 487, 489, 491), (490, 488, 486, 492), (463, 475, 485, 491), (486, 476, 464, 492), (451, 483, 485, 475), (486, 484, 452, 476), (451, 461, 477, 483), (478, 462, 452, 484), (457, 477, 461, 459), (462, 478, 458, 460), (453, 473, 479, 455), (480, 474, 454, 456), (471, 481, 479, 473), (480, 482, 472, 474), (469, 487, 481, 471), (482, 488, 470, 472), (467, 489, 487, 469), (488, 490, 468, 470), (465, 491, 489, 467), (490, 492, 466, 468), (463, 491, 465), (466, 492, 464), (391, 389, 503, 501), (504, 390, 392, 502), (393, 391, 501, 499), (502, 392, 394, 500), (395, 393, 499, 497), (500, 394, 396, 498), (397, 395, 497, 495), (498, 396, 398, 496), (399, 397, 495, 493), (496, 398, 400, 494), (387, 399, 493, 505), (494, 400, 388, 506), (493, 501, 503, 505), (504, 502, 494, 506), (493, 495, 499, 501), (500, 496, 494, 502), (495, 497, 499), (500, 498, 496), (313, 381, 387, 505), (388, 382, 314, 506), (313, 505, 503, 321), (504, 506, 314, 322), (319, 321, 503, 389), (504, 322, 320, 390)])
me_suzanne.use_remesh_preserve_volume = False
me_suzanne.use_remesh_preserve_attributes = False
me_suzanne.use_mirror_vertex_groups = False
me_suzanne.update()
me_cube_003 = bpy.data.meshes.new('Cube.003')
me_cube_003.from_pydata([(-1.0, -1.0, -1.0), (-1.0, -1.0, -0.03187), (-1.0, 1.0, -1.0), (-1.0, 1.0, 1.0), (1.0, -1.0, -1.0), (1.0, -1.0, -0.03187), (1.0, 1.0, -1.0), (1.0, 1.0, 1.0)], [], [(1, 3, 2, 0), (3, 7, 6, 2), (7, 5, 4, 6), (5, 1, 0, 4), (0, 2, 6, 4), (5, 7, 3, 1)])
me_cube_003.use_remesh_preserve_volume = False
me_cube_003.use_remesh_preserve_attributes = False
me_cube_003.use_mirror_vertex_groups = False
me_cube_003.update()
me_cube_002 = bpy.data.meshes.new('Cube.002')
me_cube_002.from_pydata([(-1.0, -1.0, -1.0), (-1.0, -1.0, 0.905), (-1.0, 1.0, -1.0), (-1.0, 1.0, 0.905), (1.0, -1.0, -1.0), (1.0, -1.0, 1.0), (1.0, 1.0, -1.0), (1.0, 1.0, 1.0)], [], [(1, 3, 2, 0), (3, 7, 6, 2), (7, 5, 4, 6), (5, 1, 0, 4), (0, 2, 6, 4), (5, 7, 3, 1)])
_uv = me_cube_002.uv_layers.new(name='UVMap')
_uv.uv.foreach_set('vector', [0.6665, 0.6669, 0.3335, 0.6669, 0.3335, 0.984, 0.6665, 0.984, 0.6665, 0.3494, 0.3335, 0.3335, 0.3335, 0.6665, 0.6665, 0.6665, 0.000199, 0.000199, 0.3331, 0.000199, 0.3331, 0.3331, 0.000199, 0.3331, 0.000199, 0.6669, 0.3331, 0.6827, 0.3331, 0.9998, 0.000199, 0.9998, 0.3331, 0.6665, 0.3331, 0.3335, 0.000199, 0.3335, 0.000199, 0.6665, 0.3335, 0.3331, 0.3335, 0.000199, 0.6665, 0.000199, 0.6665, 0.3331])
me_cube_002.materials.append(mat_material_002)
me_cube_002.use_remesh_preserve_volume = False
me_cube_002.use_remesh_preserve_attributes = False
me_cube_002.use_mirror_vertex_groups = False
me_cube_002.update()
me_cube_004 = bpy.data.meshes.new('Cube.004')
me_cube_004.from_pydata([(-1.0, -1.0, -1.0), (-1.0, -1.0, 1.0), (-1.0, 1.0, -1.0), (-1.0, 1.0, 1.0), (1.0, -1.0, -1.0), (1.0, -1.0, 1.0), (1.0, 1.0, -1.0), (1.0, 1.0, 1.0)], [], [(1, 3, 2, 0), (3, 7, 6, 2), (7, 5, 4, 6), (5, 1, 0, 4), (0, 2, 6, 4), (5, 7, 3, 1)])
me_cube_004.use_remesh_preserve_volume = False
me_cube_004.use_remesh_preserve_attributes = False
me_cube_004.use_mirror_vertex_groups = False
me_cube_004.update()
me_cube_005 = bpy.data.meshes.new('Cube.005')
me_cube_005.from_pydata([(-1.0, -1.0, -1.0), (-1.0, -1.0, -0.9571), (-1.0, 1.0, -1.0), (-1.0, 1.0, -0.0338), (1.0, -1.0, -1.0), (1.0, -1.0, -0.9571), (1.0, 1.0, -1.0), (1.0, 1.0, -0.0338)], [], [(1, 3, 2, 0), (3, 7, 6, 2), (7, 5, 4, 6), (5, 1, 0, 4), (0, 2, 6, 4), (5, 7, 3, 1)])
me_cube_005.use_remesh_preserve_volume = False
me_cube_005.use_remesh_preserve_attributes = False
me_cube_005.use_mirror_vertex_groups = False
me_cube_005.update()
me_cube_006 = bpy.data.meshes.new('Cube.006')
me_cube_006.from_pydata([(-1.0, -1.0, -1.0), (-1.0, -1.0, 0.9988), (-1.0, 1.0, -1.0), (-1.0, 1.0, 1.417), (1.0, -1.0, -1.0), (1.0, -1.0, 1.0), (1.0, 1.0, -1.0), (1.0, 1.0, 1.0), (-1.0, -1.0, 0.0), (-1.0, 0.0, 1.417), (-1.0, 1.0, 0.0), (-1.0, 0.0, -1.0), (0.0, 1.0, 1.0), (1.0, 1.0, 0.0), (0.0, 1.0, -1.0), (1.0, 0.0, 1.0), (1.0, -1.0, 0.0), (1.0, 0.0, -1.0), (0.0, -1.0, 1.0), (0.0, -1.0, -1.0), (0.0, 0.0, 1.0), (0.0, 0.0, -1.0), (0.0, -1.0, 0.0), (1.0, 0.0, 0.0), (0.0, 1.0, 0.0), (-1.0, 0.0, 0.0)], [], [(25, 10, 2, 11), (24, 13, 6, 14), (23, 16, 4, 17), (22, 8, 0, 19), (21, 14, 6, 17), (20, 12, 3, 9), (18, 20, 9, 1), (5, 15, 20, 18), (15, 7, 12, 20), (19, 21, 17, 4), (0, 11, 21, 19), (11, 2, 14, 21), (16, 22, 19, 4), (5, 18, 22, 16), (18, 1, 8, 22), (13, 23, 17, 6), (7, 15, 23, 13), (15, 5, 16, 23), (10, 24, 14, 2), (3, 12, 24, 10), (12, 7, 13, 24), (8, 25, 11, 0), (1, 9, 25, 8), (9, 3, 10, 25)])
me_cube_006.use_remesh_preserve_volume = False
me_cube_006.use_remesh_preserve_attributes = False
me_cube_006.use_mirror_vertex_groups = False
me_cube_006.update()
me_cube_007 = bpy.data.meshes.new('Cube.007')
me_cube_007.from_pydata([(-1.0, -1.0, -1.0), (-1.0, -1.0, 0.5049), (-1.0, 1.0, -1.0), (-1.0, 1.0, 0.5049), (1.0, -1.0, -1.0), (1.0, -1.0, -0.948), (1.0, 1.0, -1.0), (1.0, 1.0, -0.5127), (-1.0, -1.0, -0.2475), (-1.0, 0.0, 0.5049), (-1.0, 1.0, -0.2475), (-1.0, 0.0, -1.0), (0.0, 1.0, -0.003881), (1.0, 1.0, -0.7564), (0.0, 1.0, -1.0), (1.0, 0.0, -0.5127), (1.0, -1.0, -1.231), (1.0, 0.0, -1.0), (0.0, -1.0, -0.003881), (0.0, -1.0, -1.0), (0.0, 0.0, -0.003881), (0.0, 0.0, -1.0), (0.0, -1.0, -0.5019), (1.0, 0.0, -0.7564), (0.0, 1.0, -0.5019), (-1.0, 0.0, -0.2475)], [], [(25, 10, 2, 11), (24, 13, 6, 14), (23, 16, 4, 17), (22, 8, 0, 19), (21, 14, 6, 17), (20, 12, 3, 9), (18, 20, 9, 1), (5, 15, 20, 18), (15, 7, 12, 20), (19, 21, 17, 4), (0, 11, 21, 19), (11, 2, 14, 21), (16, 22, 19, 4), (5, 18, 22, 16), (18, 1, 8, 22), (13, 23, 17, 6), (7, 15, 23, 13), (15, 5, 16, 23), (10, 24, 14, 2), (3, 12, 24, 10), (12, 7, 13, 24), (8, 25, 11, 0), (1, 9, 25, 8), (9, 3, 10, 25)])
me_cube_007.use_remesh_preserve_volume = False
me_cube_007.use_remesh_preserve_attributes = False
me_cube_007.use_mirror_vertex_groups = False
me_cube_007.update()
me_cube_008 = bpy.data.meshes.new('Cube.008')
me_cube_008.from_pydata([(-1.0, -1.0, -1.0), (-1.0, -1.0, 1.0), (-1.0, 1.0, -1.0), (-1.0, 1.0, 1.0), (1.0, -1.0, -1.0), (1.0, -1.0, 0.5122), (1.0, 1.0, -1.0), (1.0, 1.0, 0.5122), (-1.0, -1.0, 0.0), (-1.0, 0.0, 1.0), (-1.0, 1.0, 0.0), (-1.0, 0.0, -1.0), (0.0, 1.0, 1.0), (1.0, 1.0, 0.0), (0.0, 1.0, -1.0), (1.0, 0.0, 0.5122), (1.0, -1.0, 0.0), (1.0, 0.0, -1.0), (0.0, -1.0, 1.0), (0.0, -1.0, -1.0), (0.0, 0.0, 1.0), (0.0, 0.0, -1.0), (0.0, -1.0, 0.0), (1.0, 0.0, 0.0), (0.0, 1.0, 0.0), (-1.0, 0.0, 0.0)], [], [(25, 10, 2, 11), (24, 13, 6, 14), (23, 16, 4, 17), (22, 8, 0, 19), (21, 14, 6, 17), (20, 12, 3, 9), (18, 20, 9, 1), (5, 15, 20, 18), (15, 7, 12, 20), (19, 21, 17, 4), (0, 11, 21, 19), (11, 2, 14, 21), (16, 22, 19, 4), (5, 18, 22, 16), (18, 1, 8, 22), (13, 23, 17, 6), (7, 15, 23, 13), (15, 5, 16, 23), (10, 24, 14, 2), (3, 12, 24, 10), (12, 7, 13, 24), (8, 25, 11, 0), (1, 9, 25, 8), (9, 3, 10, 25)])
me_cube_008.use_remesh_preserve_volume = False
me_cube_008.use_remesh_preserve_attributes = False
me_cube_008.use_mirror_vertex_groups = False
me_cube_008.update()
me_cube_009 = bpy.data.meshes.new('Cube.009')
me_cube_009.from_pydata([(-1.0, -1.0, -1.0), (-1.0, -1.0, 1.0), (-1.0, 1.0, -1.0), (-1.0, 1.0, 1.0), (1.0, -1.0, -1.0), (1.0, -1.0, 1.0), (1.0, 1.0, -1.0), (1.0, 1.0, 1.0)], [], [(1, 3, 2, 0), (3, 7, 6, 2), (7, 5, 4, 6), (5, 1, 0, 4), (0, 2, 6, 4), (5, 7, 3, 1)])
me_cube_009.use_remesh_preserve_volume = False
me_cube_009.use_remesh_preserve_attributes = False
me_cube_009.use_mirror_vertex_groups = False
me_cube_009.update()
me_cube_010 = bpy.data.meshes.new('Cube.010')
me_cube_010.from_pydata([(-1.0, -1.0, -1.0), (-1.0, -1.0, 1.0), (-1.0, 1.0, -1.0), (-1.0, 1.0, 1.0), (1.0, -1.0, -1.0), (1.0, -1.0, 1.0), (1.0, 1.0, -1.0), (1.0, 1.0, 1.0)], [], [(1, 3, 2, 0), (3, 7, 6, 2), (7, 5, 4, 6), (5, 1, 0, 4), (0, 2, 6, 4), (5, 7, 3, 1)])
me_cube_010.use_remesh_preserve_volume = False
me_cube_010.use_remesh_preserve_attributes = False
me_cube_010.use_mirror_vertex_groups = False
me_cube_010.update()
me_cube_011 = bpy.data.meshes.new('Cube.011')
me_cube_011.from_pydata([(-1.0, -1.0, -1.0), (-1.0, -1.0, 1.0), (-1.0, 1.0, -1.0), (-1.0, 1.0, 1.0), (1.0, -1.0, -1.0), (1.0, -1.0, 1.0), (1.0, 1.0, -1.0), (1.0, 1.0, 1.0)], [], [(1, 3, 2, 0), (3, 7, 6, 2), (7, 5, 4, 6), (5, 1, 0, 4), (0, 2, 6, 4), (5, 7, 3, 1)])
me_cube_011.use_remesh_preserve_volume = False
me_cube_011.use_remesh_preserve_attributes = False
me_cube_011.use_mirror_vertex_groups = False
me_cube_011.update()
me_cube_012 = bpy.data.meshes.new('Cube.012')
me_cube_012.from_pydata([(-1.0, -1.0, -1.0), (-1.0, -1.0, 1.0), (-1.0, 1.0, -1.0), (-1.0, 1.0, 1.0), (1.0, -1.0, -1.0), (1.0, -1.0, 1.0), (1.0, 1.0, -1.0), (1.0, 1.0, 0.4942)], [], [(1, 3, 2, 0), (3, 7, 6, 2), (7, 5, 4, 6), (5, 1, 0, 4), (0, 2, 6, 4), (5, 7, 3, 1)])
me_cube_012.use_remesh_preserve_volume = False
me_cube_012.use_remesh_preserve_attributes = False
me_cube_012.use_mirror_vertex_groups = False
me_cube_012.update()
me_cube_013 = bpy.data.meshes.new('Cube.013')
me_cube_013.from_pydata([(-1.0, -1.0, -1.0), (-1.0, -1.0, 0.164), (-1.0, 1.0, -1.0), (-1.0, 1.0, -0.6708), (1.0, -1.0, -1.0), (1.0, -1.0, 0.7722), (1.0, 1.0, -1.603), (1.0, 1.0, -1.154), (-1.0, -1.0, 0.0), (-1.0, 0.0, -0.07022), (-1.0, 1.0, -0.8226), (-1.0, 0.0, -1.0), (0.0, 1.0, -0.6671), (1.0, 1.0, -2.286), (0.0, 1.0, -1.0), (1.0, 0.0, 0.7055), (1.0, -1.0, 0.0), (1.0, 0.0, -1.0), (0.0, -1.0, 0.2036), (0.0, -1.0, -1.0), (0.0, 0.0, 0.08845), (0.0, 0.0, -1.0), (0.0, -1.0, 0.0), (1.0, 0.0, 0.0), (0.0, 1.0, -1.35), (-1.0, 0.0, -0.6625)], [], [(25, 10, 2, 11), (24, 13, 6, 14), (23, 16, 4, 17), (22, 8, 0, 19), (21, 14, 6, 17), (20, 12, 3, 9), (18, 20, 9, 1), (5, 15, 20, 18), (15, 7, 12, 20), (19, 21, 17, 4), (0, 11, 21, 19), (11, 2, 14, 21), (16, 22, 19, 4), (5, 18, 22, 16), (18, 1, 8, 22), (13, 23, 17, 6), (7, 15, 23, 13), (15, 5, 16, 23), (10, 24, 14, 2), (3, 12, 24, 10), (12, 7, 13, 24), (8, 25, 11, 0), (1, 9, 25, 8), (9, 3, 10, 25)])
me_cube_013.use_remesh_preserve_volume = False
me_cube_013.use_remesh_preserve_attributes = False
me_cube_013.use_mirror_vertex_groups = False
me_cube_013.update()

# ---- objects
ob_cube = bpy.data.objects.new('Cube', me_cube_014)
ob_suzanne = bpy.data.objects.new('Suzanne', me_suzanne)
ob_cube_002 = bpy.data.objects.new('Cube.002', me_cube_003)
ob_cube_001 = bpy.data.objects.new('Cube.001', me_cube_002)
ob_lamp = bpy.data.objects.new('Lamp', light_lamp)
ob_camera = bpy.data.objects.new('Camera', cam_camera)
ob_cube_003 = bpy.data.objects.new('Cube.003', me_cube_004)
ob_cube_004 = bpy.data.objects.new('Cube.004', me_cube_005)
ob_cube_005 = bpy.data.objects.new('Cube.005', me_cube_006)
ob_cube_006 = bpy.data.objects.new('Cube.006', me_cube_007)
ob_cube_007 = bpy.data.objects.new('Cube.007', me_cube_008)
ob_cube_008 = bpy.data.objects.new('Cube.008', me_cube_009)
ob_cube_009 = bpy.data.objects.new('Cube.009', me_cube_010)
ob_cube_010 = bpy.data.objects.new('Cube.010', me_cube_011)
ob_cube_011 = bpy.data.objects.new('Cube.011', me_cube_012)
ob_cube_012 = bpy.data.objects.new('Cube.012', me_cube_013)

# ---- transforms, parenting, visibility, modifiers, constraints
ob_cube.location = (-3.621, -4.537, 0.1061)
ob_cube.lineart.crease_threshold = 0.0
ob_suzanne.location = (-0.9131, -4.528, 1.207)
ob_suzanne.rotation_euler = (2.443, 3.142, -2.187)
ob_suzanne.lineart.crease_threshold = 0.0
ob_cube_002.location = (0.9019, -1.679, 1.888)
ob_cube_002.lineart.crease_threshold = 0.0
ob_cube_001.location = (-1.095, -1.625, 3.687)
ob_cube_001.scale = (1.0, 1.0, 2.78)
ob_cube_001.lineart.crease_threshold = 0.0
ob_lamp.location = (-0.9238, -2.995, 8.904)
ob_lamp.rotation_euler = (0.6503, 0.05522, 1.866)
ob_lamp.lock_rotations_4d = False
ob_lamp.empty_display_type = 'ARROWS'
ob_lamp.color = (0.0, 0.0, 0.0, 0.0)
ob_lamp.lineart.crease_threshold = 0.0
ob_camera.location = (7.481, -6.508, 5.344)
ob_camera.rotation_euler = (1.109, 0.01082, 0.8149)
ob_camera.lock_rotations_4d = False
ob_camera.empty_display_type = 'ARROWS'
ob_camera.color = (0.0, 0.0, 0.0, 0.0)
ob_camera.display_type = 'WIRE'
ob_camera.lineart.crease_threshold = 0.0
ob_cube_003.location = (-0.3822, -0.6775, -0.06087)
ob_cube_003.scale = (5.325, 4.864, 1.0)
ob_cube_003.lineart.crease_threshold = 0.0
ob_cube_004.location = (0.9019, -3.685, 1.888)
ob_cube_004.lineart.crease_threshold = 0.0
ob_cube_005.location = (0.9019, 0.3131, 1.888)
ob_cube_005.lineart.crease_threshold = 0.0
ob_cube_006.location = (-1.104, 0.3131, 3.831)
ob_cube_006.lineart.crease_threshold = 0.0
ob_cube_007.location = (-3.089, 0.3131, 3.816)
ob_cube_007.lineart.crease_threshold = 0.0
ob_cube_008.location = (-3.095, 0.3131, 1.888)
ob_cube_008.lineart.crease_threshold = 0.0
ob_cube_009.location = (-1.126, 0.3131, 1.888)
ob_cube_009.lineart.crease_threshold = 0.0
ob_cube_010.location = (-3.082, -1.634, 1.888)
ob_cube_010.lineart.crease_threshold = 0.0
ob_cube_011.location = (-3.082, -1.634, 3.768)
ob_cube_011.lineart.crease_threshold = 0.0
ob_cube_012.location = (-3.082, -1.634, 5.489)
ob_cube_012.lineart.crease_threshold = 0.0

# ---- collection membership
col_collection_1.objects.link(ob_cube)
col_collection_1.objects.link(ob_suzanne)
col_collection_1.objects.link(ob_cube_002)
col_collection_1.objects.link(ob_cube_001)
col_collection_1.objects.link(ob_lamp)
col_collection_1.objects.link(ob_camera)
col_collection_1.objects.link(ob_cube_003)
col_collection_1.objects.link(ob_cube_004)
col_collection_1.objects.link(ob_cube_005)
col_collection_1.objects.link(ob_cube_006)
col_collection_1.objects.link(ob_cube_007)
col_collection_1.objects.link(ob_cube_008)
col_collection_1.objects.link(ob_cube_009)
col_collection_1.objects.link(ob_cube_010)
col_collection_1.objects.link(ob_cube_011)
col_collection_1.objects.link(ob_cube_012)

# ---- scene / render settings (as saved in the file)
scene.camera = ob_camera
scene.frame_start = 1; scene.frame_end = 250; scene.frame_set(2)
scene.render.engine = 'BLENDER_EEVEE_NEXT'
scene.render.resolution_percentage = 50
scene.render.dither_intensity = 0.0
scene.cycles.use_denoising = False
scene.cycles.samples = 10
scene.cycles.sampling_pattern = 'TABULATED_SOBOL'
scene.cycles.light_sampling_threshold = 0.0
scene.cycles.use_adaptive_sampling = False
scene.cycles.use_light_tree = False
scene.cycles.blur_glossy = 0.0
scene.cycles.pixel_filter_type = 'GAUSSIAN'
scene.cycles.sample_clamp_indirect = 0.0
scene.view_settings.view_transform = 'Standard'
bpy.context.view_layer.update()
